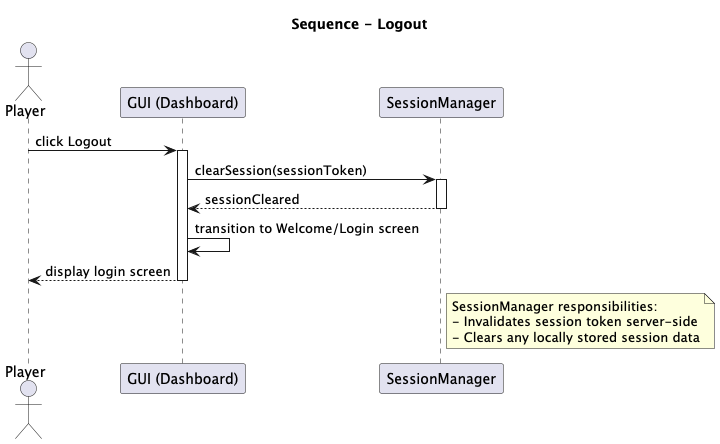

The diagram above was rendered by PlantUML. Its source (embedded in the PNG):
@startuml
title Sequence - Logout

actor Player
participant "GUI (Dashboard)" as GUI
participant "SessionManager" as SM

Player -> GUI : click Logout
activate GUI

GUI -> SM : clearSession(sessionToken)
activate SM
SM --> GUI : sessionCleared
deactivate SM

GUI -> GUI : transition to Welcome/Login screen
GUI --> Player : display login screen
deactivate GUI

note right of SM
  SessionManager responsibilities:
  - Invalidates session token server-side
  - Clears any locally stored session data
end note

@enduml